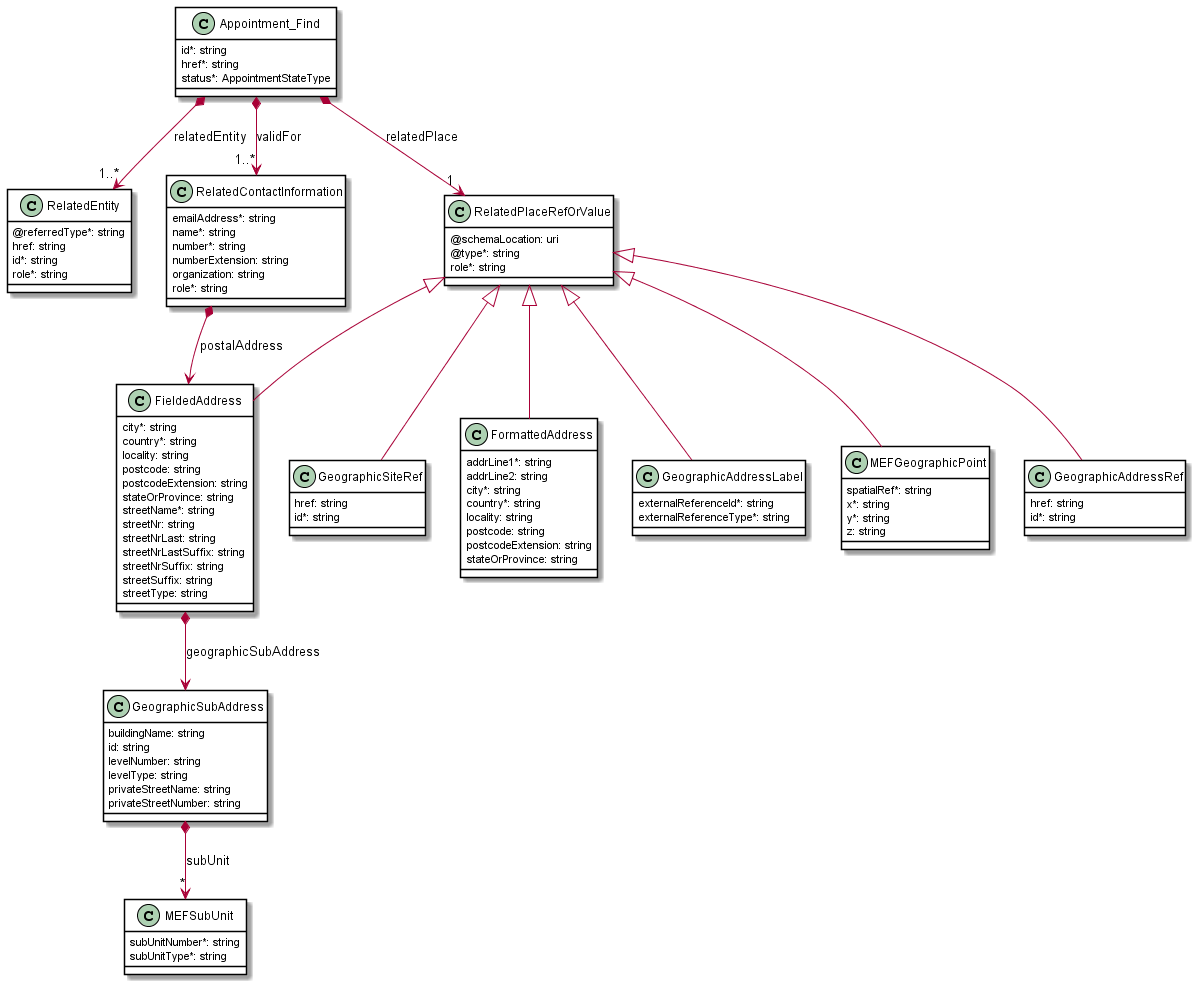

The diagram above was rendered by PlantUML. Its source (embedded in the PNG):
@startuml
skinparam {
    ClassBackgroundColor White
    ClassBorderColor Black
}


class Appointment_Find {

    id*: string
    href*: string
    status*: AppointmentStateType
}

Appointment_Find *-->"1..*" RelatedEntity : relatedEntity
Appointment_Find *-->"1" RelatedPlaceRefOrValue : relatedPlace
Appointment_Find *-->"1..*" RelatedContactInformation : validFor


class FormattedAddress {

    addrLine1*: string
    addrLine2: string
    city*: string
    country*: string
    locality: string
    postcode: string
    postcodeExtension: string
    stateOrProvince: string
}
RelatedPlaceRefOrValue <|-- FormattedAddress



class GeographicAddressRef {

    href: string
    id*: string
}
RelatedPlaceRefOrValue <|-- GeographicAddressRef



class GeographicSiteRef {

    href: string
    id*: string
}
RelatedPlaceRefOrValue <|-- GeographicSiteRef



class GeographicSubAddress {

    buildingName: string
    id: string
    levelNumber: string
    levelType: string
    privateStreetName: string
    privateStreetNumber: string
}

GeographicSubAddress *-->"*" MEFSubUnit : subUnit



class MEFSubUnit {

    subUnitNumber*: string
    subUnitType*: string
}

class RelatedContactInformation {

    emailAddress*: string
    name*: string
    number*: string
    numberExtension: string
    organization: string
    role*: string
}

RelatedContactInformation *--> FieldedAddress : postalAddress


class RelatedEntity {

    @referredType*: string
    href: string
    id*: string
    role*: string
}

class FieldedAddress {

    city*: string
    country*: string
    locality: string
    postcode: string
    postcodeExtension: string
    stateOrProvince: string
    streetName*: string
    streetNr: string
    streetNrLast: string
    streetNrLastSuffix: string
    streetNrSuffix: string
    streetSuffix: string
    streetType: string
}
RelatedPlaceRefOrValue <|-- FieldedAddress

FieldedAddress *--> GeographicSubAddress : geographicSubAddress


class GeographicAddressLabel {

    externalReferenceId*: string
    externalReferenceType*: string
}
RelatedPlaceRefOrValue <|-- GeographicAddressLabel



class RelatedPlaceRefOrValue {

    @schemaLocation: uri
    @type*: string
    role*: string
}

class MEFGeographicPoint {

    spatialRef*: string
    x*: string
    y*: string
    z: string
}
RelatedPlaceRefOrValue <|-- MEFGeographicPoint






@enduml